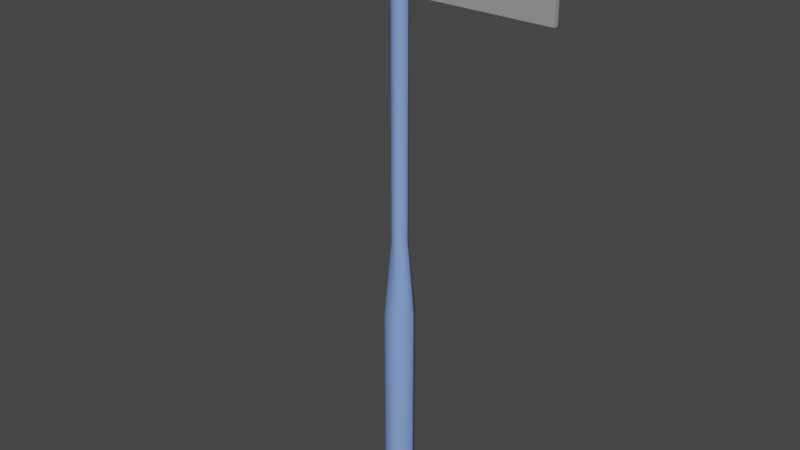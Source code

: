 # Source: Squeegee.blend  (saved by Blender 4.0.36; exported with 4.5.12 LTS)
import bpy
from mathutils import Matrix  # noqa: F401  (used for matrix-valued properties, if any)

bpy.ops.wm.read_factory_settings(use_empty=True)
scene = bpy.context.scene
scene.name = 'Scene'

# ---- collections
col_collection = bpy.data.collections.new('Collection'); scene.collection.children.link(col_collection)

# ---- materials (node trees are filled in below, after node groups)
mat_handle = bpy.data.materials.new('Handle')
mat_handle.use_transparent_shadow = False
mat_metallic = bpy.data.materials.new('Metallic')
mat_metallic.use_transparent_shadow = False
mat_head = bpy.data.materials.new('Head')
mat_head.use_transparent_shadow = False

# ---- material node trees
mat_handle.use_nodes = True; mat_handle.node_tree.nodes.clear()
_N = mat_handle.node_tree.nodes; _L = mat_handle.node_tree.links
n0 = _N.new('ShaderNodeBsdfPrincipled'); n0.name = 'Principled BSDF'; n0.location = (10, 300)
n0.inputs[0].default_value = (0.2261, 0.3487, 0.8001, 1.0)
n0.inputs[3].default_value = 1.45
n1 = _N.new('ShaderNodeOutputMaterial'); n1.name = 'Material Output'; n1.location = (300, 300)
_L.new(n0.outputs[0], n1.inputs[0])
n1.is_active_output = True
mat_metallic.use_nodes = True; mat_metallic.node_tree.nodes.clear()
_N = mat_metallic.node_tree.nodes; _L = mat_metallic.node_tree.links
n0 = _N.new('ShaderNodeBsdfPrincipled'); n0.name = 'Principled BSDF'; n0.location = (10, 300)
n0.inputs[0].default_value = (0.3347, 0.3347, 0.3347, 1.0)
n0.inputs[3].default_value = 1.45
n1 = _N.new('ShaderNodeOutputMaterial'); n1.name = 'Material Output'; n1.location = (300, 300)
_L.new(n0.outputs[0], n1.inputs[0])
n1.is_active_output = True
mat_head.use_nodes = True; mat_head.node_tree.nodes.clear()
_N = mat_head.node_tree.nodes; _L = mat_head.node_tree.links
n0 = _N.new('ShaderNodeBsdfPrincipled'); n0.name = 'Principled BSDF'; n0.location = (10, 300)
n0.inputs[0].default_value = (0.03638, 0.03638, 0.03638, 1.0)
n0.inputs[3].default_value = 1.45
n1 = _N.new('ShaderNodeOutputMaterial'); n1.name = 'Material Output'; n1.location = (300, 300)
_L.new(n0.outputs[0], n1.inputs[0])
n1.is_active_output = True

# ---- world
world_world = bpy.data.worlds.new('World'); scene.world = world_world
world_world.use_nodes = True; world_world.node_tree.nodes.clear()
_N = world_world.node_tree.nodes; _L = world_world.node_tree.links
n0 = _N.new('ShaderNodeOutputWorld'); n0.name = 'World Output'; n0.location = (300, 300)
n1 = _N.new('ShaderNodeBackground'); n1.name = 'Background'; n1.location = (10, 300)
n1.inputs[0].default_value = (0.05088, 0.05088, 0.05088, 1.0)
_L.new(n1.outputs[0], n0.inputs[0])
n0.is_active_output = True
world_world.color = (0.05088, 0.05088, 0.05088)
world_world.use_sun_shadow = False
world_world.sun_shadow_jitter_overblur = 0.0

# ---- meshes
me_cylinder = bpy.data.meshes.new('Cylinder')
me_cylinder.from_pydata([(-0.05061, -2.57e-08, -0.4869), (-0.01696, -2.934e-08, 1.105), (-0.02531, 0.04383, -0.4869), (-0.008481, 0.01469, 1.105), (0.02531, 0.04383, -0.4869), (0.008481, 0.01469, 1.105), (0.05061, -2.127e-08, -0.4869), (0.01696, -2.785e-08, 1.105), (0.02531, -0.04383, -0.4869), (0.008481, -0.01469, 1.105), (-0.02531, -0.04383, -0.4869), (-0.008481, -0.01469, 1.105), (-0.05061, -2.57e-08, 0.1045), (-0.02531, 0.04383, 0.1045), (0.02531, 0.04383, 0.1045), (0.05061, -2.127e-08, 0.1045), (0.02531, -0.04383, 0.1045), (-0.02531, -0.04383, 0.1045), (-0.02709, -2.839e-08, 0.3584), (-0.01354, 0.02346, 0.3584), (0.01354, 0.02346, 0.3584), (0.02709, -2.602e-08, 0.3584), (0.01354, -0.02346, 0.3584), (-0.01354, -0.02346, 0.3584), (-0.01354, 0.02346, 1.105), (-0.02709, -2.839e-08, 1.105), (0.01354, 0.02346, 1.105), (0.02709, -2.602e-08, 1.105), (0.01354, -0.02346, 1.105), (-0.01354, -0.02346, 1.105), (-0.008481, 0.007914, 1.179), (-0.01696, -1.987e-07, 1.179), (0.008481, 0.007914, 1.179), (0.01696, -1.972e-07, 1.179), (0.008481, -0.007914, 1.179), (-0.008481, -0.007914, 1.179), (0.4995, -0.007381, 1.122), (0.4995, -0.007381, 1.199), (-0.4995, -0.007381, 1.122), (-0.4995, -0.007381, 1.199), (0.4995, 0.007381, 1.122), (0.4995, 0.007381, 1.199), (-0.4995, 0.007381, 1.122), (-0.4995, 0.007381, 1.199), (-0.4995, 0.004155, 1.122), (-0.4995, -0.004155, 1.122), (-0.4995, -0.004155, 1.199), (-0.4995, 0.004155, 1.199), (0.4995, -0.004155, 1.122), (0.4995, 0.004155, 1.122), (0.4995, 0.004155, 1.199), (0.4995, -0.004155, 1.199), (-0.4844, -0.002278, 1.31), (-0.4844, 0.002278, 1.31), (0.4844, 0.002278, 1.31), (0.4844, -0.002278, 1.31)], [], [(18, 25, 24, 19), (19, 24, 26, 20), (20, 26, 27, 21), (21, 27, 28, 22), (11, 9, 34, 35), (22, 28, 29, 23), (23, 29, 25, 18), (0, 2, 4, 6, 8, 10), (10, 17, 12, 0), (8, 16, 17, 10), (6, 15, 16, 8), (4, 14, 15, 6), (2, 13, 14, 4), (0, 12, 13, 2), (17, 23, 18, 12), (16, 22, 23, 17), (15, 21, 22, 16), (14, 20, 21, 15), (13, 19, 20, 14), (12, 18, 19, 13), (1, 3, 24, 25), (3, 5, 26, 24), (5, 7, 27, 26), (7, 9, 28, 27), (9, 11, 29, 28), (11, 1, 25, 29), (30, 31, 35, 34, 33, 32), (7, 5, 32, 33), (3, 1, 31, 30), (1, 11, 35, 31), (9, 7, 33, 34), (5, 3, 30, 32), (36, 37, 39, 38), (44, 47, 43, 42), (42, 43, 41, 40), (48, 51, 37, 36), (44, 42, 40, 49), (46, 39, 37, 51), (43, 47, 50, 41), (50, 47, 53, 54), (38, 45, 48, 36), (45, 44, 49, 48), (40, 41, 50, 49), (49, 50, 51, 48), (38, 39, 46, 45), (45, 46, 47, 44), (53, 52, 55, 54), (46, 51, 55, 52), (51, 50, 54, 55), (47, 46, 52, 53)])
me_cylinder.polygons.foreach_set('use_smooth', [1, 1, 1, 1, 1, 1, 1, 1, 1, 1, 1, 1, 1, 1, 1, 1, 1, 1, 1, 1, 1, 1, 1, 1, 1, 1, 1, 1, 1, 1, 1, 1, 0, 0, 0, 0, 0, 0, 0, 0, 0, 0, 0, 0, 0, 0, 0, 0, 0, 0])
me_cylinder.polygons.foreach_set('material_index', [0, 0, 0, 0, 1, 0, 0, 0, 0, 0, 0, 0, 0, 0, 0, 0, 0, 0, 0, 0, 0, 0, 0, 0, 0, 0, 1, 1, 1, 1, 1, 1, 1, 1, 1, 1, 1, 1, 1, 2, 1, 1, 1, 1, 1, 1, 2, 2, 2, 2])
_k = set([(0, 2), (0, 10), (1, 3), (1, 11), (2, 4), (3, 5), (4, 6), (5, 7), (6, 8), (7, 9), (8, 10), (9, 11), (24, 25), (24, 26), (25, 29), (26, 27), (27, 28), (28, 29), (30, 31), (30, 32), (31, 35), (32, 33), (33, 34), (34, 35), (36, 37), (36, 38), (36, 48), (37, 39), (37, 51), (38, 39), (38, 45), (39, 46), (40, 41), (40, 42), (40, 49), (41, 43), (41, 50), (42, 43), (42, 44), (43, 47), (44, 45), (46, 47), (46, 51), (46, 52), (47, 50), (47, 53), (48, 49), (50, 51), (50, 54), (51, 55), (52, 53), (52, 55), (53, 54), (54, 55)])
me_cylinder.attributes.new('sharp_edge', 'BOOLEAN', 'EDGE').data.foreach_set('value', [ (min(e.vertices), max(e.vertices)) in _k for e in me_cylinder.edges])
_uv = me_cylinder.uv_layers.new(name='UVMap')
_uv.uv.foreach_set('vector', [0.2648, 0.5006, 0.2646, 0.91, 0.246, 0.9112, 0.2386, 0.5011, 0.2386, 0.5011, 0.246, 0.9112, 0.2253, 0.9157, 0.2124, 0.5032, 0.2124, 0.5032, 0.2253, 0.9157, 0.2022, 0.9284, 0.1866, 0.5067, 0.3403, 0.5071, 0.3254, 0.9237, 0.3049, 0.9139, 0.317, 0.5035, 0.2834, 0.9207, 0.3021, 0.9216, 0.2928, 0.9748, 0.2776, 0.9726, 0.317, 0.5035, 0.3049, 0.9139, 0.2844, 0.9105, 0.2911, 0.5014, 0.2911, 0.5014, 0.2844, 0.9105, 0.2646, 0.91, 0.2648, 0.5006, 0.5336, 0.4843, 0.571, 0.5059, 0.571, 0.5491, 0.5336, 0.5707, 0.4961, 0.5491, 0.4961, 0.5059, 0.309, 0.0003461, 0.3049, 0.343, 0.2638, 0.342, 0.2647, -5.134e-09, 0.3533, 0.0009879, 0.3468, 0.3466, 0.3049, 0.343, 0.309, 0.0003461, 0.3969, 0.001769, 0.3906, 0.353, 0.3468, 0.3466, 0.3533, 0.0009879, 0.1761, 0.0003452, 0.1809, 0.3469, 0.1377, 0.3531, 0.1316, 0.0009844, 0.2204, -2.238e-09, 0.2227, 0.3432, 0.1809, 0.3469, 0.1761, 0.0003452, 0.2647, -5.134e-09, 0.2638, 0.342, 0.2227, 0.3432, 0.2204, -2.238e-09, 0.3049, 0.343, 0.2911, 0.5014, 0.2648, 0.5006, 0.2638, 0.342, 0.3468, 0.3466, 0.317, 0.5035, 0.2911, 0.5014, 0.3049, 0.343, 0.3906, 0.353, 0.3403, 0.5071, 0.317, 0.5035, 0.3468, 0.3466, 0.1809, 0.3469, 0.2124, 0.5032, 0.1866, 0.5067, 0.1377, 0.3531, 0.2227, 0.3432, 0.2386, 0.5011, 0.2124, 0.5032, 0.1809, 0.3469, 0.2638, 0.342, 0.2648, 0.5006, 0.2386, 0.5011, 0.2227, 0.3432, 0.2646, 0.9172, 0.2466, 0.92, 0.246, 0.9112, 0.2646, 0.91, 0.2466, 0.92, 0.2283, 0.9252, 0.2253, 0.9157, 0.246, 0.9112, 0.2283, 0.9252, 0.2125, 0.9348, 0.2022, 0.9284, 0.2253, 0.9157, 0.3181, 0.9286, 0.3021, 0.9216, 0.3049, 0.9139, 0.3254, 0.9237, 0.3021, 0.9216, 0.2834, 0.9207, 0.2844, 0.9105, 0.3049, 0.9139, 0.2834, 0.9207, 0.2646, 0.9172, 0.2646, 0.91, 0.2844, 0.9105, 0.4988, 0.007238, 0.5056, -4.978e-10, 0.5123, 0.007238, 0.5123, 0.02171, 0.5056, 0.02895, 0.4988, 0.02171, 0.2125, 0.9348, 0.2283, 0.9252, 0.2423, 0.9772, 0.2317, 0.9816, 0.2466, 0.92, 0.2646, 0.9172, 0.2673, 0.9728, 0.2571, 0.9736, 0.2646, 0.9172, 0.2834, 0.9207, 0.2776, 0.9726, 0.2673, 0.9728, 0.3021, 0.9216, 0.3181, 0.9286, 0.3039, 0.978, 0.2928, 0.9748, 0.2283, 0.9252, 0.2466, 0.92, 0.2571, 0.9736, 0.2423, 0.9772, 0.4422, 0.5447, 0.3969, 0.5447, 0.3969, 0.04528, 0.4422, 0.04528, 0.449, 0.04528, 0.449, 3.798e-08, 0.4509, 3.79e-08, 0.4509, 0.04528, 0.4509, 0.04528, 0.4961, 0.04528, 0.4961, 0.5447, 0.4509, 0.5447, 0.4441, 0.5447, 0.4441, 0.5899, 0.4422, 0.5899, 0.4422, 0.5447, 0.449, 0.04528, 0.4509, 0.04528, 0.4509, 0.5447, 0.449, 0.5447, 0.1297, 0.5047, 0.1316, 0.505, 0.06581, 1.0, 0.06393, 0.9998, 0.1316, 0.4996, 0.1297, 0.4998, 0.06464, 0.004722, 0.06652, 0.004475, 0.06464, 0.004722, 0.1297, 0.4998, 0.06381, 0.5009, 0.0006947, 0.02074, 0.4422, 0.04528, 0.4441, 0.04528, 0.4441, 0.5447, 0.4422, 0.5447, 0.4441, 0.04528, 0.449, 0.04528, 0.449, 0.5447, 0.4441, 0.5447, 0.4509, 0.5447, 0.4509, 0.5899, 0.449, 0.5899, 0.449, 0.5447, 0.449, 0.5447, 0.449, 0.5899, 0.4441, 0.5899, 0.4441, 0.5447, 0.4422, 0.04528, 0.4422, 3.828e-08, 0.4441, 9.391e-09, 0.4441, 0.04528, 0.4441, 0.04528, 0.4441, 9.391e-09, 0.449, 3.798e-08, 0.449, 0.04528, 0.4961, 7.115e-09, 0.4988, 6.998e-09, 0.4988, 0.4843, 0.4961, 0.4843, 0.1297, 0.5047, 0.06393, 0.9998, 2.072e-10, 0.9836, 0.06381, 0.5036, 0.06338, -2.603e-08, 0.06464, 0.004722, 0.0006947, 0.02074, 3.521e-08, 0.01815, 0.1297, 0.4998, 0.1297, 0.5047, 0.06381, 0.5036, 0.06381, 0.5009])
me_cylinder.materials.append(mat_handle)
me_cylinder.materials.append(mat_metallic)
me_cylinder.materials.append(mat_head)
me_cylinder.update()

# ---- objects
ob_squeegee = bpy.data.objects.new('Squeegee', me_cylinder)

# ---- transforms, parenting, visibility, modifiers, constraints
ob_squeegee.location = (0.0, 0.0, 0.0)
_m = ob_squeegee.modifiers.new('EdgeSplit', 'EDGE_SPLIT')
_m.use_edge_angle = False

# ---- collection membership
col_collection.objects.link(ob_squeegee)

# ---- scene / render settings (as saved in the file)
scene.frame_start = 0; scene.frame_end = 100; scene.frame_set(57)
scene.render.engine = 'BLENDER_EEVEE_NEXT'
scene.render.fps = 30
scene.cycles.use_denoising = False
scene.cycles.sampling_pattern = 'TABULATED_SOBOL'
scene.view_settings.view_transform = 'Filmic'
bpy.context.view_layer.update()

# ---- added for rendering (the .blend has no active camera and no usable light): camera, sun
cam_auto = bpy.data.cameras.new('AutoCamera')
cam_auto.lens = 50.0
cam_auto.sensor_width = 36.0
cam_auto.clip_end = 1000.0
ob_auto_camera = bpy.data.objects.new('AutoCamera', cam_auto)
scene.collection.objects.link(ob_auto_camera)
ob_auto_camera.location = (1.90411, -2.28494, 1.93494)
ob_auto_camera.rotation_euler = (1.09748, -7.21219e-08, 0.694738)
scene.camera = ob_auto_camera
light_auto_sun = bpy.data.lights.new('AutoSun', 'SUN')
light_auto_sun.energy = 3.0
light_auto_sun.angle = 0.0523599
ob_auto_sun = bpy.data.objects.new('AutoSun', light_auto_sun)
scene.collection.objects.link(ob_auto_sun)
ob_auto_sun.rotation_euler = (0.872665, 0.174533, 0.523599)
bpy.context.view_layer.update()
